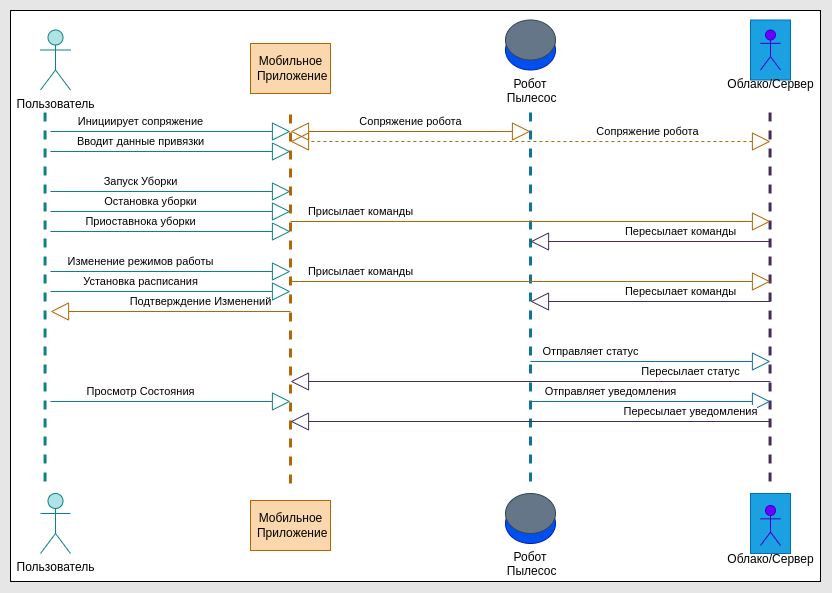

The diagram above was exported from draw.io. Its source (the exported page's mxGraphModel, read from the mxfile embedded in the PNG):
<mxGraphModel dx="724" dy="626" grid="1" gridSize="10" guides="1" tooltips="1" connect="1" arrows="1" fold="1" page="1" pageScale="1" pageWidth="827" pageHeight="1169" background="#E6E6E6" math="0" shadow="0">
  <root>
    <mxCell id="0" />
    <mxCell id="1" parent="0" />
    <mxCell id="90" value="" style="html=1;" parent="1" vertex="1">
      <mxGeometry y="219" width="810" height="571" as="geometry" />
    </mxCell>
    <mxCell id="2" value="Пользователь" style="shape=umlActor;verticalLabelPosition=bottom;verticalAlign=top;html=1;fillColor=#b0e3e6;strokeColor=#0e8088;" parent="1" vertex="1">
      <mxGeometry x="30" y="702" width="30" height="60" as="geometry" />
    </mxCell>
    <mxCell id="3" value="" style="ellipse;whiteSpace=wrap;html=1;fillColor=#0050ef;fontColor=#ffffff;strokeColor=#001DBC;" parent="1" vertex="1">
      <mxGeometry x="495" y="712" width="50" height="40" as="geometry" />
    </mxCell>
    <mxCell id="4" value="" style="ellipse;whiteSpace=wrap;html=1;fillColor=#647687;fontColor=#ffffff;strokeColor=#314354;" parent="1" vertex="1">
      <mxGeometry x="495" y="702" width="50" height="40" as="geometry" />
    </mxCell>
    <mxCell id="5" value="Робот&#10; Пылесос" style="text;align=center;fontStyle=0;verticalAlign=middle;spacingLeft=3;spacingRight=3;strokeColor=none;rotatable=0;points=[[0,0.5],[1,0.5]];portConstraint=eastwest;" parent="1" vertex="1">
      <mxGeometry x="480" y="759" width="80" height="26" as="geometry" />
    </mxCell>
    <mxCell id="31" value="&lt;p style=&quot;margin:0px;margin-top:4px;text-align:center;&quot;&gt;&lt;/p&gt;&lt;div style=&quot;height:2px;&quot;&gt;&lt;/div&gt;" style="verticalAlign=top;align=left;overflow=fill;fontSize=12;fontFamily=Helvetica;html=1;fillColor=#1ba1e2;fontColor=#ffffff;strokeColor=#006EAF;" parent="1" vertex="1">
      <mxGeometry x="740" y="702" width="40" height="60" as="geometry" />
    </mxCell>
    <mxCell id="32" value="&lt;font color=&quot;#000000&quot;&gt;Облако/Сервер&lt;/font&gt;" style="shape=umlActor;verticalLabelPosition=bottom;verticalAlign=top;html=1;fillColor=#6a00ff;fontColor=#ffffff;strokeColor=#3700CC;" parent="1" vertex="1">
      <mxGeometry x="750" y="714" width="20" height="40" as="geometry" />
    </mxCell>
    <mxCell id="46" value="" style="endArrow=none;dashed=1;endFill=0;endSize=12;html=1;jumpSize=11;strokeWidth=3;fillColor=#fad7ac;strokeColor=#b46504;" parent="1" edge="1">
      <mxGeometry width="160" relative="1" as="geometry">
        <mxPoint x="280" y="692" as="sourcePoint" />
        <mxPoint x="280" y="322" as="targetPoint" />
      </mxGeometry>
    </mxCell>
    <mxCell id="47" value="" style="endArrow=none;dashed=1;endFill=0;endSize=12;html=1;strokeWidth=3;fillColor=#b1ddf0;strokeColor=#10739e;" parent="1" edge="1">
      <mxGeometry width="160" relative="1" as="geometry">
        <mxPoint x="520" y="690" as="sourcePoint" />
        <mxPoint x="520" y="320" as="targetPoint" />
      </mxGeometry>
    </mxCell>
    <mxCell id="49" value="" style="endArrow=none;dashed=1;endFill=0;endSize=12;html=1;strokeWidth=3;fillColor=#b0e3e6;strokeColor=#0e8088;" parent="1" edge="1">
      <mxGeometry width="160" relative="1" as="geometry">
        <mxPoint x="34.55000000000001" y="690" as="sourcePoint" />
        <mxPoint x="34.55000000000001" y="320" as="targetPoint" />
      </mxGeometry>
    </mxCell>
    <mxCell id="50" value="" style="endArrow=none;dashed=1;endFill=0;endSize=12;html=1;strokeWidth=3;fillColor=#76608a;strokeColor=#432D57;" parent="1" edge="1">
      <mxGeometry width="160" relative="1" as="geometry">
        <mxPoint x="759.55" y="690" as="sourcePoint" />
        <mxPoint x="759.55" y="320" as="targetPoint" />
      </mxGeometry>
    </mxCell>
    <mxCell id="51" value="Пользователь" style="shape=umlActor;verticalLabelPosition=bottom;verticalAlign=top;html=1;fillColor=#b0e3e6;strokeColor=#0e8088;" parent="1" vertex="1">
      <mxGeometry x="30" y="238.5" width="30" height="60" as="geometry" />
    </mxCell>
    <mxCell id="55" value="" style="ellipse;whiteSpace=wrap;html=1;fillColor=#0050ef;fontColor=#ffffff;strokeColor=#001DBC;" parent="1" vertex="1">
      <mxGeometry x="495" y="238.5" width="50" height="40" as="geometry" />
    </mxCell>
    <mxCell id="56" value="" style="ellipse;whiteSpace=wrap;html=1;fillColor=#647687;fontColor=#ffffff;strokeColor=#314354;" parent="1" vertex="1">
      <mxGeometry x="495" y="228.5" width="50" height="40" as="geometry" />
    </mxCell>
    <mxCell id="57" value="Робот&#10; Пылесос" style="text;align=center;fontStyle=0;verticalAlign=middle;spacingLeft=3;spacingRight=3;strokeColor=none;rotatable=0;points=[[0,0.5],[1,0.5]];portConstraint=eastwest;" parent="1" vertex="1">
      <mxGeometry x="480" y="285.5" width="80" height="26" as="geometry" />
    </mxCell>
    <mxCell id="58" value="&lt;p style=&quot;margin:0px;margin-top:4px;text-align:center;&quot;&gt;&lt;/p&gt;&lt;div style=&quot;height:2px;&quot;&gt;&lt;/div&gt;" style="verticalAlign=top;align=left;overflow=fill;fontSize=12;fontFamily=Helvetica;html=1;fillColor=#1ba1e2;fontColor=#ffffff;strokeColor=#006EAF;" parent="1" vertex="1">
      <mxGeometry x="740" y="228.5" width="40" height="60" as="geometry" />
    </mxCell>
    <mxCell id="59" value="&lt;font color=&quot;#000000&quot;&gt;Облако/Сервер&lt;/font&gt;" style="shape=umlActor;verticalLabelPosition=bottom;verticalAlign=top;html=1;fillColor=#6a00ff;fontColor=#ffffff;strokeColor=#3700CC;" parent="1" vertex="1">
      <mxGeometry x="750" y="238.5" width="20" height="40" as="geometry" />
    </mxCell>
    <mxCell id="60" value="Мобильное&lt;br&gt;&amp;nbsp;Приложение" style="html=1;fillColor=#fad7ac;strokeColor=#b46504;" parent="1" vertex="1">
      <mxGeometry x="240" y="252" width="80" height="50" as="geometry" />
    </mxCell>
    <mxCell id="61" value="Мобильное&lt;br&gt;&amp;nbsp;Приложение" style="html=1;fillColor=#fad7ac;strokeColor=#b46504;" parent="1" vertex="1">
      <mxGeometry x="240" y="709" width="80" height="50" as="geometry" />
    </mxCell>
    <mxCell id="62" value="Инициирует сопряжение" style="endArrow=block;endSize=16;endFill=0;html=1;fillColor=#b0e3e6;strokeColor=#0e8088;" parent="1" edge="1">
      <mxGeometry x="-0.25" y="10" width="160" relative="1" as="geometry">
        <mxPoint x="40" y="340" as="sourcePoint" />
        <mxPoint x="280" y="340" as="targetPoint" />
        <mxPoint as="offset" />
      </mxGeometry>
    </mxCell>
    <mxCell id="64" value="Вводит данные привязки" style="endArrow=block;endSize=16;endFill=0;html=1;fillColor=#b0e3e6;strokeColor=#0e8088;" parent="1" edge="1">
      <mxGeometry x="-0.25" y="10" width="160" relative="1" as="geometry">
        <mxPoint x="40" y="360" as="sourcePoint" />
        <mxPoint x="280" y="360" as="targetPoint" />
        <mxPoint as="offset" />
      </mxGeometry>
    </mxCell>
    <mxCell id="66" value="Запуск Уборки" style="endArrow=block;endSize=16;endFill=0;html=1;fillColor=#b0e3e6;strokeColor=#0e8088;" parent="1" edge="1">
      <mxGeometry x="-0.25" y="10" width="160" relative="1" as="geometry">
        <mxPoint x="40" y="400" as="sourcePoint" />
        <mxPoint x="280" y="400" as="targetPoint" />
        <mxPoint as="offset" />
      </mxGeometry>
    </mxCell>
    <mxCell id="67" value="Остановка уборки" style="endArrow=block;endSize=16;endFill=0;html=1;fillColor=#b0e3e6;strokeColor=#0e8088;" parent="1" edge="1">
      <mxGeometry x="-0.1667" y="10" width="160" relative="1" as="geometry">
        <mxPoint x="40" y="420" as="sourcePoint" />
        <mxPoint x="280" y="420" as="targetPoint" />
        <mxPoint as="offset" />
      </mxGeometry>
    </mxCell>
    <mxCell id="68" value="Приоставнока уборки" style="endArrow=block;endSize=16;endFill=0;html=1;fillColor=#b0e3e6;strokeColor=#0e8088;" parent="1" edge="1">
      <mxGeometry x="-0.25" y="10" width="160" relative="1" as="geometry">
        <mxPoint x="40" y="440" as="sourcePoint" />
        <mxPoint x="280" y="440" as="targetPoint" />
        <mxPoint as="offset" />
      </mxGeometry>
    </mxCell>
    <mxCell id="69" value="Изменение режимов работы" style="endArrow=block;endSize=16;endFill=0;html=1;fillColor=#b0e3e6;strokeColor=#0e8088;" parent="1" edge="1">
      <mxGeometry x="-0.25" y="10" width="160" relative="1" as="geometry">
        <mxPoint x="40" y="480" as="sourcePoint" />
        <mxPoint x="280" y="480" as="targetPoint" />
        <mxPoint as="offset" />
      </mxGeometry>
    </mxCell>
    <mxCell id="70" value="Установка расписания" style="endArrow=block;endSize=16;endFill=0;html=1;fillColor=#b0e3e6;strokeColor=#0e8088;" parent="1" edge="1">
      <mxGeometry x="-0.25" y="10" width="160" relative="1" as="geometry">
        <mxPoint x="40" y="500" as="sourcePoint" />
        <mxPoint x="280" y="500" as="targetPoint" />
        <mxPoint as="offset" />
      </mxGeometry>
    </mxCell>
    <mxCell id="74" value="Подтверждение Изменений" style="endArrow=block;endSize=16;endFill=0;html=1;fillColor=#fad7ac;strokeColor=#b46504;" parent="1" edge="1">
      <mxGeometry x="-0.25" y="-10" width="160" relative="1" as="geometry">
        <mxPoint x="280" y="520" as="sourcePoint" />
        <mxPoint x="40" y="520" as="targetPoint" />
        <mxPoint as="offset" />
      </mxGeometry>
    </mxCell>
    <mxCell id="75" value="Присылает команды" style="endArrow=block;endSize=16;endFill=0;html=1;fillColor=#fad7ac;strokeColor=#b46504;" parent="1" edge="1">
      <mxGeometry x="-0.7083" y="10" width="160" relative="1" as="geometry">
        <mxPoint x="280" y="430" as="sourcePoint" />
        <mxPoint x="760" y="430" as="targetPoint" />
        <mxPoint as="offset" />
      </mxGeometry>
    </mxCell>
    <mxCell id="76" value="Пересылает команды" style="endArrow=block;endSize=16;endFill=0;html=1;fillColor=#76608a;strokeColor=#432D57;" parent="1" edge="1">
      <mxGeometry x="-0.25" y="-10" width="160" relative="1" as="geometry">
        <mxPoint x="760" y="450" as="sourcePoint" />
        <mxPoint x="520" y="450" as="targetPoint" />
        <mxPoint as="offset" />
      </mxGeometry>
    </mxCell>
    <mxCell id="77" value="Отправляет статус" style="endArrow=block;endSize=16;endFill=0;html=1;fillColor=#b1ddf0;strokeColor=#10739e;" parent="1" edge="1">
      <mxGeometry x="-0.5" y="10" width="160" relative="1" as="geometry">
        <mxPoint x="520" y="570" as="sourcePoint" />
        <mxPoint x="760" y="570" as="targetPoint" />
        <mxPoint as="offset" />
      </mxGeometry>
    </mxCell>
    <mxCell id="78" value="Отправляет уведомления" style="endArrow=block;endSize=16;endFill=0;html=1;fillColor=#b1ddf0;strokeColor=#10739e;" parent="1" edge="1">
      <mxGeometry x="-0.3333" y="10" width="160" relative="1" as="geometry">
        <mxPoint x="520" y="610" as="sourcePoint" />
        <mxPoint x="760" y="610" as="targetPoint" />
        <mxPoint as="offset" />
      </mxGeometry>
    </mxCell>
    <mxCell id="79" value="Пересылает команды" style="endArrow=block;endSize=16;endFill=0;html=1;fillColor=#76608a;strokeColor=#432D57;" parent="1" edge="1">
      <mxGeometry x="-0.25" y="-10" width="160" relative="1" as="geometry">
        <mxPoint x="760" y="510" as="sourcePoint" />
        <mxPoint x="520" y="510" as="targetPoint" />
        <mxPoint as="offset" />
      </mxGeometry>
    </mxCell>
    <mxCell id="80" value="Присылает команды" style="endArrow=block;endSize=16;endFill=0;html=1;fillColor=#fad7ac;strokeColor=#b46504;" parent="1" edge="1">
      <mxGeometry x="-0.7083" y="10" width="160" relative="1" as="geometry">
        <mxPoint x="280" y="490" as="sourcePoint" />
        <mxPoint x="760" y="490" as="targetPoint" />
        <mxPoint as="offset" />
      </mxGeometry>
    </mxCell>
    <mxCell id="81" value="Сопряжение робота" style="endArrow=block;endSize=16;endFill=0;html=1;startArrow=block;startFill=0;startSize=16;strokeWidth=1;dashed=1;fillColor=#fad7ac;strokeColor=#b46504;" parent="1" edge="1">
      <mxGeometry x="-0.4894" y="-10" width="160" relative="1" as="geometry">
        <mxPoint x="760" y="350" as="sourcePoint" />
        <mxPoint x="280" y="350" as="targetPoint" />
        <mxPoint as="offset" />
      </mxGeometry>
    </mxCell>
    <mxCell id="82" value="Пересылает статус" style="endArrow=block;endSize=16;endFill=0;html=1;fillColor=#76608a;strokeColor=#432D57;" parent="1" edge="1">
      <mxGeometry x="-0.6667" y="-10" width="160" relative="1" as="geometry">
        <mxPoint x="760" y="590" as="sourcePoint" />
        <mxPoint x="280" y="590" as="targetPoint" />
        <mxPoint as="offset" />
      </mxGeometry>
    </mxCell>
    <mxCell id="83" value="Пересылает уведомления" style="endArrow=block;endSize=16;endFill=0;html=1;fillColor=#76608a;strokeColor=#432D57;" parent="1" edge="1">
      <mxGeometry x="-0.6667" y="-10" width="160" relative="1" as="geometry">
        <mxPoint x="760" y="630" as="sourcePoint" />
        <mxPoint x="280" y="630" as="targetPoint" />
        <mxPoint as="offset" />
      </mxGeometry>
    </mxCell>
    <mxCell id="86" value="Просмотр Состояния" style="endArrow=block;endSize=16;endFill=0;html=1;fillColor=#b0e3e6;strokeColor=#0e8088;" parent="1" edge="1">
      <mxGeometry x="-0.25" y="10" width="160" relative="1" as="geometry">
        <mxPoint x="40" y="610" as="sourcePoint" />
        <mxPoint x="280" y="610" as="targetPoint" />
        <mxPoint as="offset" />
      </mxGeometry>
    </mxCell>
    <mxCell id="65" value="Сопряжение робота" style="endArrow=block;endSize=16;endFill=0;html=1;startArrow=block;startFill=0;startSize=16;fillColor=#fad7ac;strokeColor=#b46504;" parent="1" edge="1">
      <mxGeometry y="-10" width="160" relative="1" as="geometry">
        <mxPoint x="520" y="340" as="sourcePoint" />
        <mxPoint x="280" y="340" as="targetPoint" />
        <mxPoint as="offset" />
      </mxGeometry>
    </mxCell>
  </root>
</mxGraphModel>